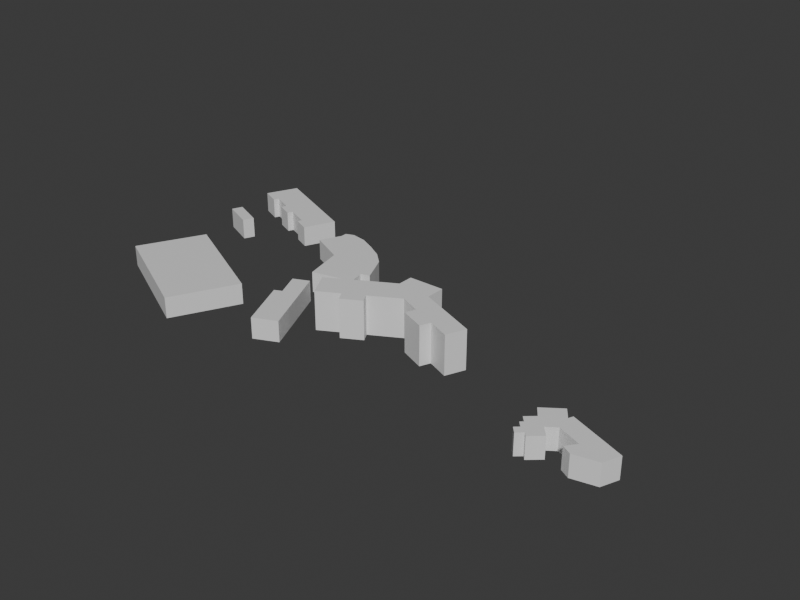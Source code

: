 # Source: osm-ordinary-r3c2-massing.blend  (saved by Blender 5.2.44; exported with 4.5.12 LTS)
import bpy
from mathutils import Matrix  # noqa: F401  (used for matrix-valued properties, if any)

bpy.ops.wm.read_factory_settings(use_empty=True)
scene = bpy.context.scene
scene.name = 'Scene'

# ---- collections
col_collection = bpy.data.collections.new('Collection'); scene.collection.children.link(col_collection)

# ---- materials (node trees are filled in below, after node groups)
mat_r3c2_massing_material = bpy.data.materials.new('r3c2-massing-material')
mat_r3c2_massing_material.diffuse_color = (0.53, 0.5829, 0.6727, 1.0)
mat_r3c2_massing_material.roughness = 0.94

# ---- material node trees
mat_r3c2_massing_material.use_nodes = True; mat_r3c2_massing_material.node_tree.nodes.clear()
_N = mat_r3c2_massing_material.node_tree.nodes; _L = mat_r3c2_massing_material.node_tree.links
n0 = _N.new('ShaderNodeBsdfPrincipled'); n0.name = 'Principled BSDF'; n0.location = (-200, 100)
n0.inputs[10].default_value = 0.005
n1 = _N.new('ShaderNodeOutputMaterial'); n1.name = 'Material Output'; n1.location = (200, 100)
_L.new(n0.outputs[0], n1.inputs[0])
n1.is_active_output = True

# ---- world
world_world = bpy.data.worlds.new('World'); scene.world = world_world
world_world.use_nodes = True; world_world.node_tree.nodes.clear()
_N = world_world.node_tree.nodes; _L = world_world.node_tree.links
n0 = _N.new('ShaderNodeOutputWorld'); n0.name = 'World Output'; n0.location = (200, 100)
n1 = _N.new('ShaderNodeBackground'); n1.name = 'Background'; n1.location = (-200, 100)
n1.inputs[0].default_value = (0.05088, 0.05088, 0.05088, 1.0)
_L.new(n1.outputs[0], n0.inputs[0])
n0.is_active_output = True
world_world.color = (0.03, 0.04, 0.045)
world_world.sun_shadow_jitter_overblur = 0.0

# ---- meshes
me_osm_way_864485586_mesh = bpy.data.meshes.new('osm-way-864485586-mesh')
me_osm_way_864485586_mesh.from_pydata([(-54.98, -76.65, 0.0), (-57.91, -77.96, 0.0), (-55.86, -82.45, 0.0), (-57.25, -83.08, 0.0), (-52.96, -92.49, 0.0), (-48.64, -90.55, 0.0), (-54.98, -76.65, 3.889), (-57.91, -77.96, 3.889), (-55.86, -82.45, 3.889), (-57.25, -83.08, 3.889), (-52.96, -92.49, 3.889), (-48.64, -90.55, 3.889)], [], [(5, 4, 3, 2, 1, 0), (6, 7, 8, 9, 10, 11), (0, 1, 7, 6), (1, 2, 8, 7), (2, 3, 9, 8), (3, 4, 10, 9), (4, 5, 11, 10), (5, 0, 6, 11)])
me_osm_way_864485586_mesh.materials.append(mat_r3c2_massing_material)
me_osm_way_864485586_mesh.update()
me_osm_way_864485686_mesh = bpy.data.meshes.new('osm-way-864485686-mesh')
me_osm_way_864485686_mesh.from_pydata([(-2.718, -88.51, 0.0), (-1.837, -89.5, 0.0), (-2.33, -89.93, 0.0), (-1.491, -90.88, 0.0), (-2.263, -91.55, 0.0), (-1.315, -92.62, 0.0), (-0.2393, -91.67, 0.0), (0.3425, -92.33, 0.0), (2.448, -90.48, 0.0), (1.002, -88.86, 0.0), (2.723, -87.64, 0.0), (6.87, -89.29, 0.0), (5.417, -91.06, 0.0), (7.12, -92.01, 0.0), (11.41, -91.09, 0.0), (12.65, -88.01, 0.0), (2.723, -84.07, 0.0), (2.381, -84.91, 0.0), (0.9561, -82.93, 0.0), (-2.433, -85.34, 0.0), (-1.146, -87.13, 0.0), (-2.718, -88.51, 3.889), (-1.837, -89.5, 3.889), (-2.33, -89.93, 3.889), (-1.491, -90.88, 3.889), (-2.263, -91.55, 3.889), (-1.315, -92.62, 3.889), (-0.2393, -91.67, 3.889), (0.3425, -92.33, 3.889), (2.448, -90.48, 3.889), (1.002, -88.86, 3.889), (2.723, -87.64, 3.889), (6.87, -89.29, 3.889), (5.417, -91.06, 3.889), (7.12, -92.01, 3.889), (11.41, -91.09, 3.889), (12.65, -88.01, 3.889), (2.723, -84.07, 3.889), (2.381, -84.91, 3.889), (0.9561, -82.93, 3.889), (-2.433, -85.34, 3.889), (-1.146, -87.13, 3.889)], [], [(20, 19, 18, 17, 16, 15, 14, 13, 12, 11, 10, 9, 8, 7, 6, 5, 4, 3, 2, 1, 0), (21, 22, 23, 24, 25, 26, 27, 28, 29, 30, 31, 32, 33, 34, 35, 36, 37, 38, 39, 40, 41), (0, 1, 22, 21), (1, 2, 23, 22), (2, 3, 24, 23), (3, 4, 25, 24), (4, 5, 26, 25), (5, 6, 27, 26), (6, 7, 28, 27), (7, 8, 29, 28), (8, 9, 30, 29), (9, 10, 31, 30), (10, 11, 32, 31), (11, 12, 33, 32), (12, 13, 34, 33), (13, 14, 35, 34), (14, 15, 36, 35), (15, 16, 37, 36), (16, 17, 38, 37), (17, 18, 39, 38), (18, 19, 40, 39), (19, 20, 41, 40), (20, 0, 21, 41)])
me_osm_way_864485686_mesh.materials.append(mat_r3c2_massing_material)
me_osm_way_864485686_mesh.update()
me_osm_way_864485688_mesh = bpy.data.meshes.new('osm-way-864485688-mesh')
me_osm_way_864485688_mesh.from_pydata([(-46.98, -83.74, 0.0), (-43.03, -81.55, 0.0), (-42.09, -83.21, 0.0), (-38.51, -81.22, 0.0), (-39.45, -79.56, 0.0), (-33.99, -76.53, 0.0), (-30.1, -78.18, 0.0), (-30.92, -80.08, 0.0), (-26.4, -81.99, 0.0), (-25.59, -80.09, 0.0), (-21.63, -81.77, 0.0), (-20.11, -78.23, 0.0), (-31.47, -73.41, 0.0), (-31.47, -69.84, 0.0), (-38.09, -69.84, 0.0), (-38.09, -72.76, 0.0), (-49.58, -79.13, 0.0), (-46.98, -83.74, 7.222), (-43.03, -81.55, 7.222), (-42.09, -83.21, 7.222), (-38.51, -81.22, 7.222), (-39.45, -79.56, 7.222), (-33.99, -76.53, 7.222), (-30.1, -78.18, 7.222), (-30.92, -80.08, 7.222), (-26.4, -81.99, 7.222), (-25.59, -80.09, 7.222), (-21.63, -81.77, 7.222), (-20.11, -78.23, 7.222), (-31.47, -73.41, 7.222), (-31.47, -69.84, 7.222), (-38.09, -69.84, 7.222), (-38.09, -72.76, 7.222), (-49.58, -79.13, 7.222)], [], [(16, 15, 14, 13, 12, 11, 10, 9, 8, 7, 6, 5, 4, 3, 2, 1, 0), (17, 18, 19, 20, 21, 22, 23, 24, 25, 26, 27, 28, 29, 30, 31, 32, 33), (0, 1, 18, 17), (1, 2, 19, 18), (2, 3, 20, 19), (3, 4, 21, 20), (4, 5, 22, 21), (5, 6, 23, 22), (6, 7, 24, 23), (7, 8, 25, 24), (8, 9, 26, 25), (9, 10, 27, 26), (10, 11, 28, 27), (11, 12, 29, 28), (12, 13, 30, 29), (13, 14, 31, 30), (14, 15, 32, 31), (15, 16, 33, 32), (16, 0, 17, 33)])
me_osm_way_864485688_mesh.materials.append(mat_r3c2_massing_material)
me_osm_way_864485688_mesh.update()
me_osm_way_864485689_mesh = bpy.data.meshes.new('osm-way-864485689-mesh')
me_osm_way_864485689_mesh.from_pydata([(-50.07, -69.04, 0.0), (-48.4, -68.52, 0.0), (-49.73, -65.61, 0.0), (-50.93, -63.1, 0.0), (-53.25, -60.94, 0.0), (-56.39, -59.13, 0.0), (-59.33, -57.72, 0.0), (-62.21, -57.21, 0.0), (-63.77, -57.82, 0.0), (-63.72, -59.0, 0.0), (-65.66, -62.98, 0.0), (-58.99, -66.19, 0.0), (-57.1, -73.88, 0.0), (-49.35, -72.0, 0.0), (-50.07, -69.04, 3.889), (-48.4, -68.52, 3.889), (-49.73, -65.61, 3.889), (-50.93, -63.1, 3.889), (-53.25, -60.94, 3.889), (-56.39, -59.13, 3.889), (-59.33, -57.72, 3.889), (-62.21, -57.21, 3.889), (-63.77, -57.82, 3.889), (-63.72, -59.0, 3.889), (-65.66, -62.98, 3.889), (-58.99, -66.19, 3.889), (-57.1, -73.88, 3.889), (-49.35, -72.0, 3.889)], [], [(13, 12, 11, 10, 9, 8, 7, 6, 5, 4, 3, 2, 1, 0), (14, 15, 16, 17, 18, 19, 20, 21, 22, 23, 24, 25, 26, 27), (0, 1, 15, 14), (1, 2, 16, 15), (2, 3, 17, 16), (3, 4, 18, 17), (4, 5, 19, 18), (5, 6, 20, 19), (6, 7, 21, 20), (7, 8, 22, 21), (8, 9, 23, 22), (9, 10, 24, 23), (10, 11, 25, 24), (11, 12, 26, 25), (12, 13, 27, 26), (13, 0, 14, 27)])
me_osm_way_864485689_mesh.materials.append(mat_r3c2_massing_material)
me_osm_way_864485689_mesh.update()
me_osm_way_864485690_mesh = bpy.data.meshes.new('osm-way-864485690-mesh')
me_osm_way_864485690_mesh.from_pydata([(-87.46, -46.83, 0.0), (-90.12, -52.75, 0.0), (-86.6, -54.31, 0.0), (-86.17, -53.35, 0.0), (-82.27, -55.08, 0.0), (-82.72, -56.08, 0.0), (-79.58, -57.47, 0.0), (-79.13, -56.47, 0.0), (-74.76, -58.4, 0.0), (-75.12, -59.21, 0.0), (-71.99, -60.6, 0.0), (-69.4, -54.81, 0.0), (-87.46, -46.83, 3.889), (-90.12, -52.75, 3.889), (-86.6, -54.31, 3.889), (-86.17, -53.35, 3.889), (-82.27, -55.08, 3.889), (-82.72, -56.08, 3.889), (-79.58, -57.47, 3.889), (-79.13, -56.47, 3.889), (-74.76, -58.4, 3.889), (-75.12, -59.21, 3.889), (-71.99, -60.6, 3.889), (-69.4, -54.81, 3.889)], [], [(11, 10, 9, 8, 7, 6, 5, 4, 3, 2, 1, 0), (12, 13, 14, 15, 16, 17, 18, 19, 20, 21, 22, 23), (0, 1, 13, 12), (1, 2, 14, 13), (2, 3, 15, 14), (3, 4, 16, 15), (4, 5, 17, 16), (5, 6, 18, 17), (6, 7, 19, 18), (7, 8, 20, 19), (8, 9, 21, 20), (9, 10, 22, 21), (10, 11, 23, 22), (11, 0, 12, 23)])
me_osm_way_864485690_mesh.materials.append(mat_r3c2_massing_material)
me_osm_way_864485690_mesh.update()
me_osm_way_864493288_mesh = bpy.data.meshes.new('osm-way-864493288-mesh')
me_osm_way_864493288_mesh.from_pydata([(-88.6, -61.1, 0.0), (-89.46, -63.07, 0.0), (-83.59, -65.61, 0.0), (-82.73, -63.64, 0.0), (-88.6, -61.1, 3.889), (-89.46, -63.07, 3.889), (-83.59, -65.61, 3.889), (-82.73, -63.64, 3.889)], [], [(3, 2, 1, 0), (4, 5, 6, 7), (0, 1, 5, 4), (1, 2, 6, 5), (2, 3, 7, 6), (3, 0, 4, 7)])
me_osm_way_864493288_mesh.materials.append(mat_r3c2_massing_material)
me_osm_way_864493288_mesh.update()
me_osm_way_864493291_mesh = bpy.data.meshes.new('osm-way-864493291-mesh')
me_osm_way_864493291_mesh.from_pydata([(-89.83, -86.75, 0.0), (-69.21, -96.89, 0.0), (-63.24, -84.92, 0.0), (-83.86, -74.77, 0.0), (-89.83, -86.75, 3.889), (-69.21, -96.89, 3.889), (-63.24, -84.92, 3.889), (-83.86, -74.77, 3.889)], [], [(3, 2, 1, 0), (4, 5, 6, 7), (0, 1, 5, 4), (1, 2, 6, 5), (2, 3, 7, 6), (3, 0, 4, 7)])
me_osm_way_864493291_mesh.materials.append(mat_r3c2_massing_material)
me_osm_way_864493291_mesh.update()

# ---- objects
ob_osm_way_864485586 = bpy.data.objects.new('osm-way-864485586', me_osm_way_864485586_mesh)
ob_osm_way_864485686 = bpy.data.objects.new('osm-way-864485686', me_osm_way_864485686_mesh)
ob_osm_way_864485688 = bpy.data.objects.new('osm-way-864485688', me_osm_way_864485688_mesh)
ob_osm_way_864485689 = bpy.data.objects.new('osm-way-864485689', me_osm_way_864485689_mesh)
ob_osm_way_864485690 = bpy.data.objects.new('osm-way-864485690', me_osm_way_864485690_mesh)
ob_osm_way_864493288 = bpy.data.objects.new('osm-way-864493288', me_osm_way_864493288_mesh)
ob_osm_way_864493291 = bpy.data.objects.new('osm-way-864493291', me_osm_way_864493291_mesh)

# ---- transforms, parenting, visibility, modifiers, constraints
ob_osm_way_864485586.location = (0.0, 0.0, 0.0)
ob_osm_way_864485686.location = (0.0, 0.0, 0.0)
ob_osm_way_864485688.location = (0.0, 0.0, 0.0)
ob_osm_way_864485689.location = (0.0, 0.0, 0.0)
ob_osm_way_864485690.location = (0.0, 0.0, 0.0)
ob_osm_way_864493288.location = (0.0, 0.0, 0.0)
ob_osm_way_864493291.location = (0.0, 0.0, 0.0)

# ---- collection membership
col_collection.objects.link(ob_osm_way_864485586)
col_collection.objects.link(ob_osm_way_864485686)
col_collection.objects.link(ob_osm_way_864485688)
col_collection.objects.link(ob_osm_way_864485689)
col_collection.objects.link(ob_osm_way_864485690)
col_collection.objects.link(ob_osm_way_864493288)
col_collection.objects.link(ob_osm_way_864493291)

# ---- scene / render settings (as saved in the file)
scene.frame_start = 1; scene.frame_end = 250; scene.frame_set(1)
scene.render.engine = 'BLENDER_WORKBENCH'
scene.render.resolution_x = 960
scene.render.resolution_y = 720
scene.render.bake_bias = 0.0
scene.render.bake_samples = 0
scene.render.compositor_device = 'GPU'
scene.eevee.use_volume_custom_range = False
scene.eevee.fast_gi_thickness_near = 0.1
scene.eevee.fast_gi_thickness_far = 0.0
scene.eevee.ray_tracing_options.screen_trace_thickness = 0.1
bpy.context.view_layer.update()

# ---- added for rendering (the .blend has no active camera and no usable light): camera, sun
cam_auto = bpy.data.cameras.new('AutoCamera')
cam_auto.lens = 50.0
cam_auto.sensor_width = 36.0
cam_auto.clip_end = 1859.95
ob_auto_camera = bpy.data.objects.new('AutoCamera', cam_auto)
scene.collection.objects.link(ob_auto_camera)
ob_auto_camera.location = (67.247, -199.036, 88.3954)
ob_auto_camera.rotation_euler = (1.09748, -7.21219e-08, 0.694738)
scene.camera = ob_auto_camera
light_auto_sun = bpy.data.lights.new('AutoSun', 'SUN')
light_auto_sun.energy = 3.0
light_auto_sun.angle = 0.0523599
ob_auto_sun = bpy.data.objects.new('AutoSun', light_auto_sun)
scene.collection.objects.link(ob_auto_sun)
ob_auto_sun.rotation_euler = (0.872665, 0.174533, 0.523599)
bpy.context.view_layer.update()
